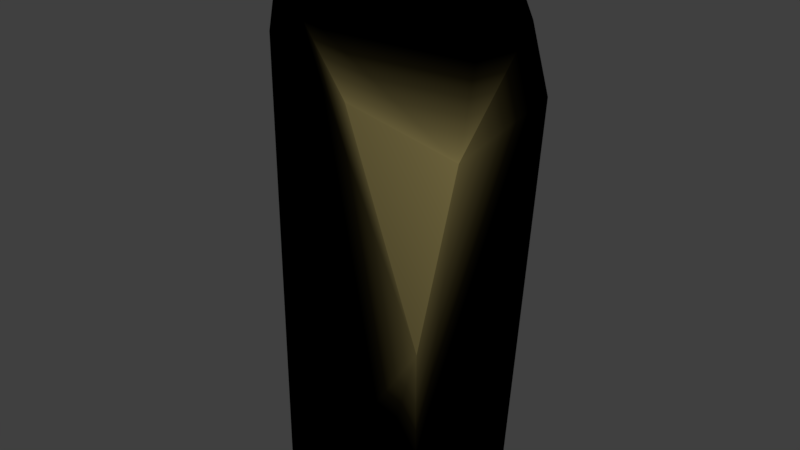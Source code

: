 # Source: ROCK2.blend  (saved by Blender 2.78.0; exported with 4.5.12 LTS)
import bpy
from mathutils import Matrix  # noqa: F401  (used for matrix-valued properties, if any)

bpy.ops.wm.read_factory_settings(use_empty=True)
scene = bpy.context.scene
scene.name = 'Scene'

# ---- collections
col_collection_1 = bpy.data.collections.new('Collection 1'); scene.collection.children.link(col_collection_1)

# ---- images (referenced by path relative to the original .blend; pixels are not part of the script)
import os
ASSET_DIR = os.environ.get("B2B_ASSET_DIR", "")  # directory of the original .blend (textures are referenced by path, not embedded)
HERE = os.path.dirname(os.path.abspath(__file__))  # packed textures are extracted next to this script under _unpacked/

def load_image(name, relpath, width, height, colorspace="sRGB"):
    """Load a texture the original file referenced (path relative to the .blend, or extracted next to this script)."""
    p = next((c for c in (os.path.join(HERE, relpath), os.path.join(ASSET_DIR, relpath)) if relpath and os.path.exists(c)), "")
    if p:
        img = bpy.data.images.load(p, check_existing=True)
        img.name = name
    else:  # same state as the original file: an image datablock whose file is absent (Cycles renders it pink)
        img = bpy.data.images.new(name, width, height)
        img.source = "FILE"
        img.filepath = "//" + (relpath or name)
    img.colorspace_settings.name = colorspace
    return img
img_rock1 = load_image('Rock1', 'Rock1.png', 1024, 1024, 'sRGB')

# ---- materials (node trees are filled in below, after node groups)
mat_rock = bpy.data.materials.new('Rock')
mat_rock.alpha_threshold = 0.0
mat_rock.roughness = 0.5

# ---- node groups
ng_auto_smooth = bpy.data.node_groups.new('Auto Smooth', 'GeometryNodeTree')
_s = ng_auto_smooth.interface.new_socket(name='Geometry', in_out='OUTPUT', socket_type='NodeSocketGeometry')
_s = ng_auto_smooth.interface.new_socket(name='Geometry', in_out='INPUT', socket_type='NodeSocketGeometry')
_s = ng_auto_smooth.interface.new_socket(name='Angle', in_out='INPUT', socket_type='NodeSocketFloat')
_s.subtype = 'ANGLE'
_s.min_value = 0.0
_s.max_value = 3.142
ng_auto_smooth.is_modifier = True
_N = ng_auto_smooth.nodes; _L = ng_auto_smooth.links
n0 = _N.new('NodeGroupOutput'); n0.name = 'Group Output'; n0.location = (480, -100)
n1 = _N.new('NodeGroupInput'); n1.name = 'Group Input'; n1.location = (-420, -300)
n2 = _N.new('NodeGroupInput'); n2.name = 'Group Input.001'; n2.location = (-60, -100)
n3 = _N.new('GeometryNodeSetShadeSmooth'); n3.name = 'Set Shade Smooth'; n3.location = (120, -100)
n3.domain = 'EDGE'
n4 = _N.new('GeometryNodeSetShadeSmooth'); n4.name = 'Set Shade Smooth.001'; n4.location = (300, -100)
n5 = _N.new('GeometryNodeInputMeshEdgeAngle'); n5.name = 'Edge Angle'; n5.location = (-420, -220)
n6 = _N.new('GeometryNodeInputEdgeSmooth'); n6.name = 'Is Edge Smooth'; n6.location = (-60, -160)
n7 = _N.new('GeometryNodeInputShadeSmooth'); n7.name = 'Is Face Smooth'; n7.location = (-240, -340)
n8 = _N.new('FunctionNodeBooleanMath'); n8.name = 'Boolean Math'; n8.location = (-60, -220)
n9 = _N.new('FunctionNodeCompare'); n9.name = 'Compare'; n9.location = (-240, -180)
n9.operation = 'LESS_EQUAL'
_L.new(n5.outputs[0], n9.inputs[0])
_L.new(n4.outputs[0], n0.inputs[0])
_L.new(n1.outputs[1], n9.inputs[1])
_L.new(n9.outputs[0], n8.inputs[0])
_L.new(n7.outputs[0], n8.inputs[1])
_L.new(n2.outputs[0], n3.inputs[0])
_L.new(n6.outputs[0], n3.inputs[1])
_L.new(n3.outputs[0], n4.inputs[0])
_L.new(n8.outputs[0], n3.inputs[2])
n0.is_active_output = True

# ---- material node trees
mat_rock.use_nodes = True; mat_rock.node_tree.nodes.clear()
_N = mat_rock.node_tree.nodes; _L = mat_rock.node_tree.links
n0 = _N.new('ShaderNodeTexImage'); n0.name = 'Image Texture'; n0.location = (-334, 131)
n0.width = 219
n0.image = img_rock1
n1 = _N.new('ShaderNodeBsdfDiffuse'); n1.name = 'Diffuse BSDF.001'; n1.location = (49, 251)
n1.inputs[0].default_value = (0.0, 0.0, 0.0, 1.0)
n2 = _N.new('ShaderNodeOutputMaterial'); n2.name = 'Material Output'; n2.location = (769, 381)
n3 = _N.new('ShaderNodeMixShader'); n3.name = 'Mix Shader'; n3.location = (549, 371)
n4 = _N.new('ShaderNodeBsdfDiffuse'); n4.name = 'Diffuse BSDF'; n4.location = (-219, 304)
n4.inputs[0].default_value = (1.0, 0.8131, 0.3054, 1.0)
n5 = _N.new('ShaderNodeMath'); n5.name = 'Math'; n5.location = (-259, 520)
n5.width = 131
n5.operation = 'MULTIPLY'
n5.inputs[1].default_value = 1.1
n6 = _N.new('ShaderNodeNewGeometry'); n6.name = 'Geometry'; n6.location = (-607, 600)
n7 = _N.new('ShaderNodeValToRGB'); n7.name = 'ColorRamp'; n7.location = (160, 620)
n7.color_ramp.interpolation = 'EASE'
while len(n7.color_ramp.elements) > 1: n7.color_ramp.elements.remove(n7.color_ramp.elements[-1])
n7.color_ramp.elements[0].position = 0.55; n7.color_ramp.elements[0].color = (0.0, 0.0, 0.0, 1.0)
_e = n7.color_ramp.elements.new(0.6364); _e.color = (1.0, 1.0, 1.0, 1.0)
_L.new(n1.outputs[0], n3.inputs[2])
_L.new(n3.outputs[0], n2.inputs[0])
_L.new(n4.outputs[0], n3.inputs[1])
_L.new(n7.outputs[0], n3.inputs[0])
_L.new(n5.outputs[0], n7.inputs[0])
_L.new(n6.outputs[7], n5.inputs[0])
n2.is_active_output = True

# ---- world
world_world = bpy.data.worlds.new('World'); scene.world = world_world
world_world.color = (0.05088, 0.05088, 0.05088)
world_world.use_sun_shadow = False
world_world.sun_shadow_jitter_overblur = 0.0
world_world.cycles.sampling_method = 'MANUAL'

# ---- meshes
me_cube = bpy.data.meshes.new('Cube')
me_cube.from_pydata([(-1.0, 1.0, -2.625), (1.0, -1.0, -0.4165), (-0.1823, -1.0, 2.168), (1.0, 0.3928, 1.937), (0.5717, 0.5008, 2.625), (-0.2462, -0.625, 2.625), (0.3061, -1.0, 1.505), (1.0, -0.5152, 1.041), (-1.0, 1.0, 1.375), (-1.0, -0.1735, 2.484), (-0.9063, -0.141, 2.625), (0.08694, 1.0, 2.456), (0.2128, 0.8206, 2.625), (-0.6342, 0.3863, 2.625), (-0.5294, 1.0, 2.237), (-1.0, -0.3556, -2.625), (-0.4517, -1.0, -2.625), (-0.4517, -1.0, 1.893), (-1.0, -0.3556, 2.231), (0.1716, 1.0, -2.625), (1.0, 0.2427, -2.625), (0.6415, 1.0, 1.213), (1.0, 0.6741, 1.229), (1.0, -1.0, -1.91), (0.3537, -1.0, -2.625), (1.0, 0.1625, -2.625)], [], [(7, 6, 1), (3, 4, 5, 2, 6, 7), (16, 17, 18, 15), (12, 13, 10, 5, 4), (15, 18, 9, 8, 0), (9, 10, 13, 14, 8), (12, 11, 14, 13), (9, 18, 17, 2, 5, 10), (23, 1, 6, 2, 17, 16, 24), (3, 22, 21, 11, 12, 4), (19, 21, 22, 20), (0, 8, 14, 11, 21, 19), (24, 25, 23), (0, 19, 20, 25, 24, 16, 15), (20, 22, 3, 7, 1, 23, 25)])
me_cube.polygons.foreach_set('use_smooth', [True] * 15)
_k = set([(0, 8), (0, 15), (0, 19), (1, 6), (1, 7), (1, 23), (2, 5), (2, 6), (2, 17), (3, 4), (3, 7), (3, 22), (4, 5), (4, 12), (5, 10), (6, 7), (8, 9), (8, 14), (9, 10), (9, 18), (10, 13), (11, 12), (11, 14), (11, 21), (12, 13), (13, 14), (15, 16), (15, 18), (16, 17), (16, 24), (17, 18), (19, 20), (19, 21), (20, 22), (20, 25), (21, 22), (23, 24), (23, 25), (24, 25)])
me_cube.attributes.new('sharp_edge', 'BOOLEAN', 'EDGE').data.foreach_set('value', [ (min(e.vertices), max(e.vertices)) in _k for e in me_cube.edges])
_k = {(0, 8): 1.0, (0, 19): 1.0, (1, 7): 1.0, (3, 22): 1.0, (4, 12): 1.0, (5, 10): 1.0, (1, 6): 1.0, (6, 7): 1.0, (4, 5): 1.0, (3, 4): 1.0, (3, 7): 1.0, (2, 5): 1.0, (2, 6): 1.0, (9, 18): 1.0, (10, 13): 1.0, (9, 10): 1.0, (8, 9): 1.0, (8, 14): 1.0, (13, 14): 1.0, (12, 13): 1.0, (11, 12): 1.0, (11, 14): 1.0, (0, 15): 1.0, (2, 17): 1.0, (17, 18): 1.0, (16, 17): 1.0, (15, 16): 1.0, (15, 18): 1.0, (20, 25): 1.0, (11, 21): 1.0, (21, 22): 1.0, (20, 22): 1.0, (19, 21): 1.0, (19, 20): 1.0, (1, 23): 1.0, (16, 24): 1.0, (24, 25): 1.0, (23, 25): 1.0, (23, 24): 1.0}
me_cube.attributes.new('crease_edge', 'FLOAT', 'EDGE').data.foreach_set('value', [_k.get((min(e.vertices), max(e.vertices)), 0.0) for e in me_cube.edges])
_uv = me_cube.uv_layers.new(name='UVMap')
_uv.uv.foreach_set('vector', [0.5314, 0.2466, 0.616, 0.1723, 0.5531, 0.4464, 0.815, 0.09493, 0.8006, 0.0, 0.9502, 0.0, 1.0, 0.06302, 1.0, 0.1545, 0.9356, 0.2185, 0.5314, 0.0, 0.5314, 0.6232, 0.4458, 0.6697, 0.4458, 0.0, 0.3594, 0.9227, 0.3023, 0.8055, 0.3143, 0.7246, 0.423, 0.7241, 0.423, 0.9161, 0.4458, 0.0, 0.4458, 0.6697, 0.4216, 0.7047, 0.2657, 0.5517, 0.2657, 0.0, 0.4216, 0.7047, 0.4172, 0.7241, 0.3472, 0.7241, 0.2657, 0.6706, 0.2657, 0.5517, 0.3594, 0.9227, 0.3319, 0.9325, 0.2657, 0.8825, 0.3023, 0.8055, 0.7738, 0.01785, 0.7776, 0.0526, 0.7103, 0.1073, 0.6706, 0.07382, 0.6722, 0.01022, 0.7594, 0.0, 0.5753, 0.651, 0.5531, 0.4464, 0.616, 0.1723, 0.6706, 0.07382, 0.7103, 0.1073, 0.7776, 0.7266, 0.6713, 0.7391, 0.2657, 0.09493, 0.2657, 0.1925, 0.2181, 0.1947, 0.1444, 0.02332, 0.1611, 0.0, 0.2088, 3.289e-08, 0.1556, 0.7241, 0.2181, 0.1947, 0.2657, 0.1925, 0.2657, 0.7241, 0.0, 0.7241, 3.167e-08, 0.1724, 0.06251, 0.05355, 0.1444, 0.02332, 0.2181, 0.1947, 0.1556, 0.7241, 1.0, 0.7241, 0.8456, 0.7241, 1.0, 0.6255, 1.584e-08, 1.0, 0.0, 0.8384, 0.1006, 0.7241, 0.1113, 0.7241, 0.2657, 0.8133, 0.2657, 0.9244, 0.1801, 1.0, 0.8349, 0.7241, 0.7776, 0.1925, 0.815, 0.09493, 0.9356, 0.2185, 1.0, 0.4195, 1.0, 0.6255, 0.8456, 0.7241])
me_cube.materials.append(mat_rock)
me_cube.use_remesh_preserve_volume = False
me_cube.use_remesh_preserve_attributes = False
me_cube.use_mirror_vertex_groups = False
me_cube.update()

# ---- objects
ob_cube = bpy.data.objects.new('Cube', me_cube)

# ---- transforms, parenting, visibility, modifiers, constraints
ob_cube.location = (0.0, 0.0, 0.0)
ob_cube.lineart.crease_threshold = 0.0
_m = ob_cube.modifiers.new('Bevel', 'BEVEL')
_m.width = 0.02
_m.width_pct = 0.02
_m.segments = 3
_m.limit_method = 'WEIGHT'
_m.use_clamp_overlap = False
_m.profile = 0.7
_m.spread = 0.0
_m = ob_cube.modifiers.new('Auto Smooth', 'NODES')
_m.node_group = ng_auto_smooth
_gi = [s.identifier for s in ng_auto_smooth.interface.items_tree if s.item_type == 'SOCKET' and s.in_out == 'INPUT']
_m[_gi[1]] = 1.047  # Angle

# ---- collection membership
col_collection_1.objects.link(ob_cube)

# ---- scene / render settings (as saved in the file)
scene.frame_start = 1; scene.frame_end = 250; scene.frame_set(1)
scene.render.engine = 'CYCLES'
scene.render.resolution_percentage = 50
scene.render.dither_intensity = 0.0
scene.cycles.use_denoising = False
scene.cycles.samples = 128
scene.cycles.sampling_pattern = 'TABULATED_SOBOL'
scene.cycles.light_sampling_threshold = 0.0
scene.cycles.use_adaptive_sampling = False
scene.cycles.use_light_tree = False
scene.cycles.blur_glossy = 0.0
scene.cycles.sample_clamp_indirect = 0.0
scene.view_settings.view_transform = 'Standard'
bpy.context.view_layer.update()

# ---- added for rendering (the .blend has no active camera and no usable light): camera, sun
cam_auto = bpy.data.cameras.new('AutoCamera')
cam_auto.lens = 50.0
cam_auto.sensor_width = 36.0
cam_auto.clip_end = 1000.0
ob_auto_camera = bpy.data.objects.new('AutoCamera', cam_auto)
scene.collection.objects.link(ob_auto_camera)
ob_auto_camera.location = (5.51778, -6.62174, 4.41422)
ob_auto_camera.rotation_euler = (1.09748, -7.21219e-08, 0.694738)
scene.camera = ob_auto_camera
light_auto_sun = bpy.data.lights.new('AutoSun', 'SUN')
light_auto_sun.energy = 3.0
light_auto_sun.angle = 0.0523599
ob_auto_sun = bpy.data.objects.new('AutoSun', light_auto_sun)
scene.collection.objects.link(ob_auto_sun)
ob_auto_sun.rotation_euler = (0.872665, 0.174533, 0.523599)
bpy.context.view_layer.update()
